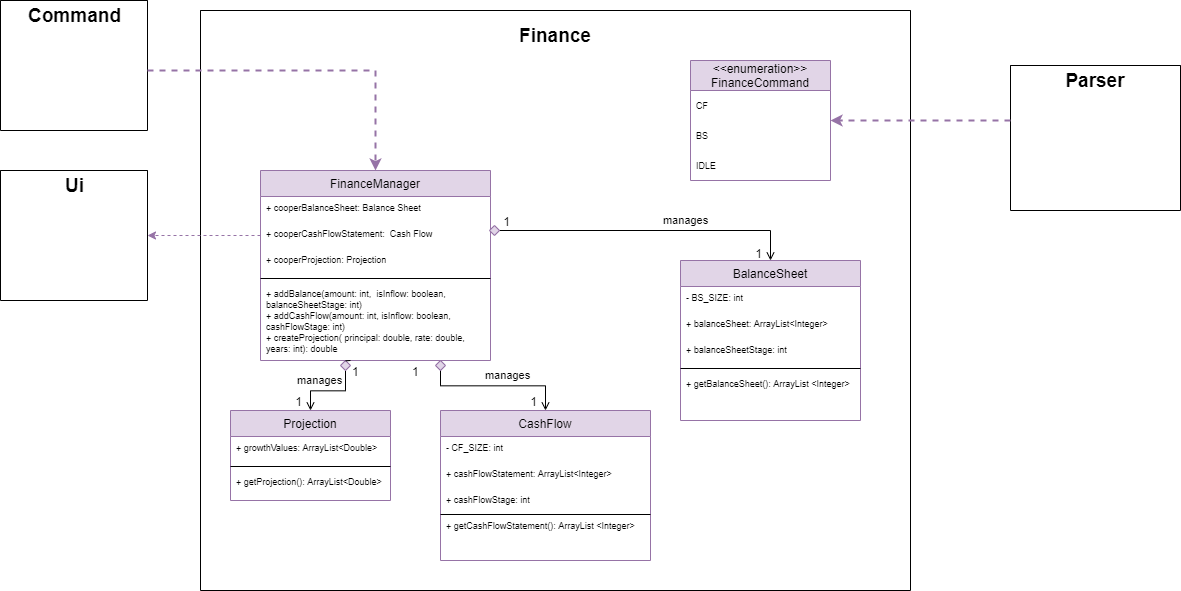

The diagram above was exported from draw.io. Its source (the exported page's mxGraphModel, read from the mxfile embedded in the PNG):
<mxGraphModel dx="1692" dy="1618" grid="1" gridSize="10" guides="1" tooltips="1" connect="1" arrows="1" fold="1" page="1" pageScale="1" pageWidth="827" pageHeight="1169" math="0" shadow="0">
  <root>
    <mxCell id="WIyWlLk6GJQsqaUBKTNV-0" />
    <mxCell id="WIyWlLk6GJQsqaUBKTNV-1" parent="WIyWlLk6GJQsqaUBKTNV-0" />
    <mxCell id="zkfFHV4jXpPFQw0GAbJ--0" value="FinanceManager" style="swimlane;fontStyle=0;align=center;verticalAlign=top;childLayout=stackLayout;horizontal=1;startSize=26;horizontalStack=0;resizeParent=1;resizeLast=0;collapsible=1;marginBottom=0;rounded=0;shadow=0;strokeWidth=1;fillColor=#e1d5e7;strokeColor=#9673a6;" parent="WIyWlLk6GJQsqaUBKTNV-1" vertex="1">
      <mxGeometry x="150" y="120" width="230" height="190" as="geometry">
        <mxRectangle x="230" y="140" width="160" height="26" as="alternateBounds" />
      </mxGeometry>
    </mxCell>
    <mxCell id="zkfFHV4jXpPFQw0GAbJ--1" value="+ cooperBalanceSheet: Balance Sheet" style="text;align=left;verticalAlign=top;spacingLeft=4;spacingRight=4;overflow=hidden;rotatable=0;points=[[0,0.5],[1,0.5]];portConstraint=eastwest;fontSize=9;" parent="zkfFHV4jXpPFQw0GAbJ--0" vertex="1">
      <mxGeometry y="26" width="230" height="26" as="geometry" />
    </mxCell>
    <mxCell id="zkfFHV4jXpPFQw0GAbJ--2" value="+ cooperCashFlowStatement:  Cash Flow" style="text;align=left;verticalAlign=top;spacingLeft=4;spacingRight=4;overflow=hidden;rotatable=0;points=[[0,0.5],[1,0.5]];portConstraint=eastwest;rounded=0;shadow=0;html=0;fontSize=9;" parent="zkfFHV4jXpPFQw0GAbJ--0" vertex="1">
      <mxGeometry y="52" width="230" height="26" as="geometry" />
    </mxCell>
    <mxCell id="zkfFHV4jXpPFQw0GAbJ--3" value="+ cooperProjection: Projection&#10;" style="text;align=left;verticalAlign=top;spacingLeft=4;spacingRight=4;overflow=hidden;rotatable=0;points=[[0,0.5],[1,0.5]];portConstraint=eastwest;rounded=0;shadow=0;html=0;fontSize=9;" parent="zkfFHV4jXpPFQw0GAbJ--0" vertex="1">
      <mxGeometry y="78" width="230" height="26" as="geometry" />
    </mxCell>
    <mxCell id="zkfFHV4jXpPFQw0GAbJ--4" value="" style="line;html=1;strokeWidth=1;align=left;verticalAlign=middle;spacingTop=-1;spacingLeft=3;spacingRight=3;rotatable=0;labelPosition=right;points=[];portConstraint=eastwest;" parent="zkfFHV4jXpPFQw0GAbJ--0" vertex="1">
      <mxGeometry y="104" width="230" height="8" as="geometry" />
    </mxCell>
    <mxCell id="zkfFHV4jXpPFQw0GAbJ--5" value="+ addBalance(amount: int,  isInflow: boolean,&#10;balanceSheetStage: int)&#10;+ addCashFlow(amount: int, isInflow: boolean,&#10;cashFlowStage: int)&#10;+ createProjection( principal: double, rate: double, &#10;years: int): double" style="text;align=left;verticalAlign=top;spacingLeft=4;spacingRight=4;overflow=hidden;rotatable=0;points=[[0,0.5],[1,0.5]];portConstraint=eastwest;fontSize=9;" parent="zkfFHV4jXpPFQw0GAbJ--0" vertex="1">
      <mxGeometry y="112" width="230" height="78" as="geometry" />
    </mxCell>
    <mxCell id="zkfFHV4jXpPFQw0GAbJ--6" value="Projection" style="swimlane;fontStyle=0;align=center;verticalAlign=top;childLayout=stackLayout;horizontal=1;startSize=26;horizontalStack=0;resizeParent=1;resizeLast=0;collapsible=1;marginBottom=0;rounded=0;shadow=0;strokeWidth=1;fillColor=#e1d5e7;strokeColor=#9673a6;" parent="WIyWlLk6GJQsqaUBKTNV-1" vertex="1">
      <mxGeometry x="120" y="360" width="160" height="90" as="geometry">
        <mxRectangle x="130" y="380" width="160" height="26" as="alternateBounds" />
      </mxGeometry>
    </mxCell>
    <mxCell id="zkfFHV4jXpPFQw0GAbJ--7" value="+ growthValues: ArrayList&lt;Double&gt;" style="text;align=left;verticalAlign=top;spacingLeft=4;spacingRight=4;overflow=hidden;rotatable=0;points=[[0,0.5],[1,0.5]];portConstraint=eastwest;fontSize=9;" parent="zkfFHV4jXpPFQw0GAbJ--6" vertex="1">
      <mxGeometry y="26" width="160" height="26" as="geometry" />
    </mxCell>
    <mxCell id="zkfFHV4jXpPFQw0GAbJ--9" value="" style="line;html=1;strokeWidth=1;align=left;verticalAlign=middle;spacingTop=-1;spacingLeft=3;spacingRight=3;rotatable=0;labelPosition=right;points=[];portConstraint=eastwest;" parent="zkfFHV4jXpPFQw0GAbJ--6" vertex="1">
      <mxGeometry y="52" width="160" height="8" as="geometry" />
    </mxCell>
    <mxCell id="zkfFHV4jXpPFQw0GAbJ--10" value="+ getProjection(): ArrayList&lt;Double&gt;" style="text;align=left;verticalAlign=top;spacingLeft=4;spacingRight=4;overflow=hidden;rotatable=0;points=[[0,0.5],[1,0.5]];portConstraint=eastwest;fontStyle=0;fontSize=9;" parent="zkfFHV4jXpPFQw0GAbJ--6" vertex="1">
      <mxGeometry y="60" width="160" height="26" as="geometry" />
    </mxCell>
    <mxCell id="zkfFHV4jXpPFQw0GAbJ--13" value="CashFlow" style="swimlane;fontStyle=0;align=center;verticalAlign=top;childLayout=stackLayout;horizontal=1;startSize=26;horizontalStack=0;resizeParent=1;resizeLast=0;collapsible=1;marginBottom=0;rounded=0;shadow=0;strokeWidth=1;fillColor=#e1d5e7;strokeColor=#9673a6;" parent="WIyWlLk6GJQsqaUBKTNV-1" vertex="1">
      <mxGeometry x="330" y="360" width="210" height="150" as="geometry">
        <mxRectangle x="340" y="380" width="170" height="26" as="alternateBounds" />
      </mxGeometry>
    </mxCell>
    <mxCell id="zkfFHV4jXpPFQw0GAbJ--14" value="- CF_SIZE: int" style="text;align=left;verticalAlign=top;spacingLeft=4;spacingRight=4;overflow=hidden;rotatable=0;points=[[0,0.5],[1,0.5]];portConstraint=eastwest;fontSize=9;" parent="zkfFHV4jXpPFQw0GAbJ--13" vertex="1">
      <mxGeometry y="26" width="210" height="26" as="geometry" />
    </mxCell>
    <mxCell id="Xv2R1rl_ql0hDww7SdaP-13" value="+ cashFlowStatement: ArrayList&lt;Integer&gt;" style="text;align=left;verticalAlign=top;spacingLeft=4;spacingRight=4;overflow=hidden;rotatable=0;points=[[0,0.5],[1,0.5]];portConstraint=eastwest;rounded=0;shadow=0;html=0;fontSize=9;" vertex="1" parent="zkfFHV4jXpPFQw0GAbJ--13">
      <mxGeometry y="52" width="210" height="26" as="geometry" />
    </mxCell>
    <mxCell id="Xv2R1rl_ql0hDww7SdaP-14" value="+ cashFlowStage: int" style="text;align=left;verticalAlign=top;spacingLeft=4;spacingRight=4;overflow=hidden;rotatable=0;points=[[0,0.5],[1,0.5]];portConstraint=eastwest;rounded=0;shadow=0;html=0;fontSize=9;" vertex="1" parent="zkfFHV4jXpPFQw0GAbJ--13">
      <mxGeometry y="78" width="210" height="26" as="geometry" />
    </mxCell>
    <mxCell id="Xv2R1rl_ql0hDww7SdaP-16" value="+ getCashFlowStatement(): ArrayList &lt;Integer&gt;" style="text;align=left;verticalAlign=top;spacingLeft=4;spacingRight=4;overflow=hidden;rotatable=0;points=[[0,0.5],[1,0.5]];portConstraint=eastwest;fontSize=9;" vertex="1" parent="zkfFHV4jXpPFQw0GAbJ--13">
      <mxGeometry y="104" width="210" height="26" as="geometry" />
    </mxCell>
    <mxCell id="Xv2R1rl_ql0hDww7SdaP-10" value="" style="endArrow=open;shadow=0;strokeWidth=1;rounded=0;endFill=1;edgeStyle=elbowEdgeStyle;elbow=vertical;startArrow=none;entryX=0.5;entryY=0;entryDx=0;entryDy=0;" edge="1" parent="zkfFHV4jXpPFQw0GAbJ--13" target="zkfFHV4jXpPFQw0GAbJ--13">
      <mxGeometry x="0.5" y="41" relative="1" as="geometry">
        <mxPoint y="-50" as="sourcePoint" />
        <mxPoint x="72" as="targetPoint" />
        <mxPoint x="-40" y="32" as="offset" />
      </mxGeometry>
    </mxCell>
    <mxCell id="Xv2R1rl_ql0hDww7SdaP-11" value="1" style="resizable=0;align=right;verticalAlign=bottom;labelBackgroundColor=none;fontSize=12;" connectable="0" vertex="1" parent="Xv2R1rl_ql0hDww7SdaP-10">
      <mxGeometry x="1" relative="1" as="geometry">
        <mxPoint x="-7" as="offset" />
      </mxGeometry>
    </mxCell>
    <mxCell id="Xv2R1rl_ql0hDww7SdaP-12" value="manages" style="text;html=1;resizable=0;points=[];;align=center;verticalAlign=middle;labelBackgroundColor=none;rounded=0;shadow=0;strokeWidth=1;fontSize=11;" vertex="1" connectable="0" parent="Xv2R1rl_ql0hDww7SdaP-10">
      <mxGeometry x="0.5" y="49" relative="1" as="geometry">
        <mxPoint x="-25" y="38" as="offset" />
      </mxGeometry>
    </mxCell>
    <mxCell id="zkfFHV4jXpPFQw0GAbJ--17" value="BalanceSheet" style="swimlane;fontStyle=0;align=center;verticalAlign=top;childLayout=stackLayout;horizontal=1;startSize=26;horizontalStack=0;resizeParent=1;resizeLast=0;collapsible=1;marginBottom=0;rounded=0;shadow=0;strokeWidth=1;fillColor=#e1d5e7;strokeColor=#9673a6;" parent="WIyWlLk6GJQsqaUBKTNV-1" vertex="1">
      <mxGeometry x="570" y="210" width="180" height="160" as="geometry">
        <mxRectangle x="550" y="140" width="160" height="26" as="alternateBounds" />
      </mxGeometry>
    </mxCell>
    <mxCell id="zkfFHV4jXpPFQw0GAbJ--18" value="- BS_SIZE: int" style="text;align=left;verticalAlign=top;spacingLeft=4;spacingRight=4;overflow=hidden;rotatable=0;points=[[0,0.5],[1,0.5]];portConstraint=eastwest;fontSize=9;" parent="zkfFHV4jXpPFQw0GAbJ--17" vertex="1">
      <mxGeometry y="26" width="180" height="26" as="geometry" />
    </mxCell>
    <mxCell id="zkfFHV4jXpPFQw0GAbJ--19" value="+ balanceSheet: ArrayList&lt;Integer&gt;" style="text;align=left;verticalAlign=top;spacingLeft=4;spacingRight=4;overflow=hidden;rotatable=0;points=[[0,0.5],[1,0.5]];portConstraint=eastwest;rounded=0;shadow=0;html=0;fontSize=9;" parent="zkfFHV4jXpPFQw0GAbJ--17" vertex="1">
      <mxGeometry y="52" width="180" height="26" as="geometry" />
    </mxCell>
    <mxCell id="zkfFHV4jXpPFQw0GAbJ--20" value="+ balanceSheetStage: int" style="text;align=left;verticalAlign=top;spacingLeft=4;spacingRight=4;overflow=hidden;rotatable=0;points=[[0,0.5],[1,0.5]];portConstraint=eastwest;rounded=0;shadow=0;html=0;fontSize=9;" parent="zkfFHV4jXpPFQw0GAbJ--17" vertex="1">
      <mxGeometry y="78" width="180" height="26" as="geometry" />
    </mxCell>
    <mxCell id="zkfFHV4jXpPFQw0GAbJ--23" value="" style="line;html=1;strokeWidth=1;align=left;verticalAlign=middle;spacingTop=-1;spacingLeft=3;spacingRight=3;rotatable=0;labelPosition=right;points=[];portConstraint=eastwest;" parent="zkfFHV4jXpPFQw0GAbJ--17" vertex="1">
      <mxGeometry y="104" width="180" height="8" as="geometry" />
    </mxCell>
    <mxCell id="zkfFHV4jXpPFQw0GAbJ--24" value="+ getBalanceSheet(): ArrayList &lt;Integer&gt;" style="text;align=left;verticalAlign=top;spacingLeft=4;spacingRight=4;overflow=hidden;rotatable=0;points=[[0,0.5],[1,0.5]];portConstraint=eastwest;fontSize=9;" parent="zkfFHV4jXpPFQw0GAbJ--17" vertex="1">
      <mxGeometry y="112" width="180" height="26" as="geometry" />
    </mxCell>
    <mxCell id="zkfFHV4jXpPFQw0GAbJ--26" value="" style="endArrow=open;shadow=0;strokeWidth=1;rounded=0;endFill=1;edgeStyle=elbowEdgeStyle;elbow=vertical;startArrow=none;" parent="WIyWlLk6GJQsqaUBKTNV-1" target="zkfFHV4jXpPFQw0GAbJ--17" edge="1">
      <mxGeometry x="0.5" y="41" relative="1" as="geometry">
        <mxPoint x="380" y="180" as="sourcePoint" />
        <mxPoint x="540" y="192" as="targetPoint" />
        <mxPoint x="-40" y="32" as="offset" />
        <Array as="points">
          <mxPoint x="430" y="180" />
        </Array>
      </mxGeometry>
    </mxCell>
    <mxCell id="zkfFHV4jXpPFQw0GAbJ--28" value="1" style="resizable=0;align=right;verticalAlign=bottom;labelBackgroundColor=none;fontSize=12;" parent="zkfFHV4jXpPFQw0GAbJ--26" connectable="0" vertex="1">
      <mxGeometry x="1" relative="1" as="geometry">
        <mxPoint x="-7" y="2" as="offset" />
      </mxGeometry>
    </mxCell>
    <mxCell id="zkfFHV4jXpPFQw0GAbJ--29" value="manages" style="text;html=1;resizable=0;points=[];;align=center;verticalAlign=middle;labelBackgroundColor=none;rounded=0;shadow=0;strokeWidth=1;fontSize=11;" parent="zkfFHV4jXpPFQw0GAbJ--26" vertex="1" connectable="0">
      <mxGeometry x="0.5" y="49" relative="1" as="geometry">
        <mxPoint x="-38" y="39" as="offset" />
      </mxGeometry>
    </mxCell>
    <mxCell id="Xv2R1rl_ql0hDww7SdaP-2" value="" style="endArrow=none;shadow=0;strokeWidth=1;rounded=0;endFill=1;edgeStyle=elbowEdgeStyle;elbow=vertical;" edge="1" parent="WIyWlLk6GJQsqaUBKTNV-1" source="zkfFHV4jXpPFQw0GAbJ--0" target="Xv2R1rl_ql0hDww7SdaP-1">
      <mxGeometry x="0.5" y="41" relative="1" as="geometry">
        <mxPoint x="380" y="215" as="sourcePoint" />
        <mxPoint x="508" y="215" as="targetPoint" />
        <mxPoint x="-40" y="32" as="offset" />
      </mxGeometry>
    </mxCell>
    <mxCell id="Xv2R1rl_ql0hDww7SdaP-3" value="1" style="resizable=0;align=left;verticalAlign=bottom;labelBackgroundColor=none;fontSize=12;" connectable="0" vertex="1" parent="Xv2R1rl_ql0hDww7SdaP-2">
      <mxGeometry x="-1" relative="1" as="geometry">
        <mxPoint x="12" as="offset" />
      </mxGeometry>
    </mxCell>
    <mxCell id="Xv2R1rl_ql0hDww7SdaP-1" value="" style="rhombus;whiteSpace=wrap;html=1;fontSize=9;fillColor=#e1d5e7;strokeColor=#9673a6;" vertex="1" parent="WIyWlLk6GJQsqaUBKTNV-1">
      <mxGeometry x="379" y="175" width="10" height="10" as="geometry" />
    </mxCell>
    <mxCell id="Xv2R1rl_ql0hDww7SdaP-15" value="" style="endArrow=none;html=1;rounded=0;fontSize=9;" edge="1" parent="WIyWlLk6GJQsqaUBKTNV-1">
      <mxGeometry width="50" height="50" relative="1" as="geometry">
        <mxPoint x="330" y="464" as="sourcePoint" />
        <mxPoint x="540" y="464" as="targetPoint" />
        <Array as="points" />
      </mxGeometry>
    </mxCell>
    <mxCell id="Xv2R1rl_ql0hDww7SdaP-17" value="1" style="resizable=0;align=left;verticalAlign=bottom;labelBackgroundColor=none;fontSize=12;" connectable="0" vertex="1" parent="WIyWlLk6GJQsqaUBKTNV-1">
      <mxGeometry x="300" y="330" as="geometry" />
    </mxCell>
    <mxCell id="Xv2R1rl_ql0hDww7SdaP-18" value="" style="endArrow=open;shadow=0;strokeWidth=1;rounded=0;endFill=1;edgeStyle=elbowEdgeStyle;elbow=vertical;startArrow=none;entryX=0.5;entryY=0;entryDx=0;entryDy=0;" edge="1" parent="WIyWlLk6GJQsqaUBKTNV-1" source="Xv2R1rl_ql0hDww7SdaP-23" target="zkfFHV4jXpPFQw0GAbJ--6">
      <mxGeometry x="0.5" y="41" relative="1" as="geometry">
        <mxPoint x="240" y="310" as="sourcePoint" />
        <mxPoint x="312" y="360" as="targetPoint" />
        <mxPoint x="-40" y="32" as="offset" />
      </mxGeometry>
    </mxCell>
    <mxCell id="Xv2R1rl_ql0hDww7SdaP-19" value="1" style="resizable=0;align=right;verticalAlign=bottom;labelBackgroundColor=none;fontSize=12;" connectable="0" vertex="1" parent="Xv2R1rl_ql0hDww7SdaP-18">
      <mxGeometry x="1" relative="1" as="geometry">
        <mxPoint x="-7" as="offset" />
      </mxGeometry>
    </mxCell>
    <mxCell id="Xv2R1rl_ql0hDww7SdaP-20" value="manages" style="text;html=1;resizable=0;points=[];;align=center;verticalAlign=middle;labelBackgroundColor=none;rounded=0;shadow=0;strokeWidth=1;fontSize=11;" vertex="1" connectable="0" parent="Xv2R1rl_ql0hDww7SdaP-18">
      <mxGeometry x="0.5" y="49" relative="1" as="geometry">
        <mxPoint x="-40" y="-12" as="offset" />
      </mxGeometry>
    </mxCell>
    <mxCell id="Xv2R1rl_ql0hDww7SdaP-21" value="1" style="resizable=0;align=left;verticalAlign=bottom;labelBackgroundColor=none;fontSize=12;" connectable="0" vertex="1" parent="WIyWlLk6GJQsqaUBKTNV-1">
      <mxGeometry x="240" y="330" as="geometry" />
    </mxCell>
    <mxCell id="Xv2R1rl_ql0hDww7SdaP-22" value="" style="rhombus;whiteSpace=wrap;html=1;fontSize=9;fillColor=#e1d5e7;strokeColor=#9673a6;" vertex="1" parent="WIyWlLk6GJQsqaUBKTNV-1">
      <mxGeometry x="325" y="310" width="10" height="10" as="geometry" />
    </mxCell>
    <mxCell id="Xv2R1rl_ql0hDww7SdaP-23" value="" style="rhombus;whiteSpace=wrap;html=1;fontSize=9;fillColor=#e1d5e7;strokeColor=#9673a6;" vertex="1" parent="WIyWlLk6GJQsqaUBKTNV-1">
      <mxGeometry x="230" y="310" width="10" height="10" as="geometry" />
    </mxCell>
    <mxCell id="Xv2R1rl_ql0hDww7SdaP-24" value="" style="endArrow=none;shadow=0;strokeWidth=1;rounded=0;endFill=1;edgeStyle=elbowEdgeStyle;elbow=vertical;startArrow=none;entryX=0.5;entryY=0;entryDx=0;entryDy=0;" edge="1" parent="WIyWlLk6GJQsqaUBKTNV-1" target="Xv2R1rl_ql0hDww7SdaP-23">
      <mxGeometry x="0.5" y="41" relative="1" as="geometry">
        <mxPoint x="240" y="310" as="sourcePoint" />
        <mxPoint x="200" y="360" as="targetPoint" />
        <mxPoint x="-40" y="32" as="offset" />
      </mxGeometry>
    </mxCell>
    <mxCell id="Xv2R1rl_ql0hDww7SdaP-30" value="&lt;&lt;enumeration&gt;&gt;&#10;FinanceCommand" style="swimlane;fontStyle=0;childLayout=stackLayout;horizontal=1;startSize=30;horizontalStack=0;resizeParent=1;resizeParentMax=0;resizeLast=0;collapsible=1;marginBottom=0;fontSize=12;fillColor=#e1d5e7;strokeColor=#9673a6;" vertex="1" parent="WIyWlLk6GJQsqaUBKTNV-1">
      <mxGeometry x="580" y="10" width="140" height="120" as="geometry" />
    </mxCell>
    <mxCell id="Xv2R1rl_ql0hDww7SdaP-32" value="CF" style="text;strokeColor=none;fillColor=none;align=left;verticalAlign=middle;spacingLeft=4;spacingRight=4;overflow=hidden;points=[[0,0.5],[1,0.5]];portConstraint=eastwest;rotatable=0;fontSize=9;" vertex="1" parent="Xv2R1rl_ql0hDww7SdaP-30">
      <mxGeometry y="30" width="140" height="30" as="geometry" />
    </mxCell>
    <mxCell id="Xv2R1rl_ql0hDww7SdaP-33" value="BS" style="text;strokeColor=none;fillColor=none;align=left;verticalAlign=middle;spacingLeft=4;spacingRight=4;overflow=hidden;points=[[0,0.5],[1,0.5]];portConstraint=eastwest;rotatable=0;fontSize=9;" vertex="1" parent="Xv2R1rl_ql0hDww7SdaP-30">
      <mxGeometry y="60" width="140" height="30" as="geometry" />
    </mxCell>
    <mxCell id="Xv2R1rl_ql0hDww7SdaP-34" value="IDLE" style="text;strokeColor=none;fillColor=none;align=left;verticalAlign=middle;spacingLeft=4;spacingRight=4;overflow=hidden;points=[[0,0.5],[1,0.5]];portConstraint=eastwest;rotatable=0;fontSize=9;" vertex="1" parent="Xv2R1rl_ql0hDww7SdaP-30">
      <mxGeometry y="90" width="140" height="30" as="geometry" />
    </mxCell>
    <mxCell id="Xv2R1rl_ql0hDww7SdaP-35" value="" style="swimlane;startSize=0;fontSize=9;" vertex="1" parent="WIyWlLk6GJQsqaUBKTNV-1">
      <mxGeometry x="900" y="15" width="170" height="145" as="geometry" />
    </mxCell>
    <mxCell id="Xv2R1rl_ql0hDww7SdaP-37" value="&lt;font size=&quot;1&quot;&gt;&lt;b style=&quot;font-size: 19px&quot;&gt;Parser&lt;/b&gt;&lt;/font&gt;" style="text;html=1;strokeColor=none;fillColor=none;align=center;verticalAlign=middle;whiteSpace=wrap;rounded=0;fontSize=9;" vertex="1" parent="Xv2R1rl_ql0hDww7SdaP-35">
      <mxGeometry x="55" width="60" height="30" as="geometry" />
    </mxCell>
    <mxCell id="Xv2R1rl_ql0hDww7SdaP-36" value="" style="swimlane;startSize=0;fontSize=9;" vertex="1" parent="WIyWlLk6GJQsqaUBKTNV-1">
      <mxGeometry x="90" y="-40" width="710" height="580" as="geometry" />
    </mxCell>
    <mxCell id="Xv2R1rl_ql0hDww7SdaP-44" value="&lt;b&gt;&lt;font style=&quot;font-size: 19px&quot;&gt;Finance&lt;/font&gt;&lt;/b&gt;" style="text;html=1;strokeColor=none;fillColor=none;align=center;verticalAlign=middle;whiteSpace=wrap;rounded=0;fontSize=14;" vertex="1" parent="Xv2R1rl_ql0hDww7SdaP-36">
      <mxGeometry x="325" y="10" width="60" height="30" as="geometry" />
    </mxCell>
    <mxCell id="Xv2R1rl_ql0hDww7SdaP-43" value="" style="endArrow=classic;html=1;rounded=0;fontSize=14;elbow=vertical;dashed=1;fillColor=#e1d5e7;strokeColor=#9673a6;" edge="1" parent="Xv2R1rl_ql0hDww7SdaP-36" target="Xv2R1rl_ql0hDww7SdaP-45">
      <mxGeometry width="50" height="50" relative="1" as="geometry">
        <mxPoint x="60" y="225" as="sourcePoint" />
        <mxPoint x="-60" y="225" as="targetPoint" />
      </mxGeometry>
    </mxCell>
    <mxCell id="Xv2R1rl_ql0hDww7SdaP-38" value="" style="endArrow=classic;dashed=1;html=1;rounded=0;fontSize=14;startArrow=none;endFill=1;fillColor=#e1d5e7;strokeColor=#9673a6;strokeWidth=2;" edge="1" parent="WIyWlLk6GJQsqaUBKTNV-1">
      <mxGeometry width="50" height="50" relative="1" as="geometry">
        <mxPoint x="900" y="70" as="sourcePoint" />
        <mxPoint x="720" y="70" as="targetPoint" />
      </mxGeometry>
    </mxCell>
    <mxCell id="Xv2R1rl_ql0hDww7SdaP-45" value="" style="swimlane;startSize=0;fontSize=19;" vertex="1" parent="WIyWlLk6GJQsqaUBKTNV-1">
      <mxGeometry x="-110" y="120" width="147" height="130" as="geometry" />
    </mxCell>
    <mxCell id="Xv2R1rl_ql0hDww7SdaP-46" value="&lt;b&gt;Ui&lt;/b&gt;" style="text;html=1;align=center;verticalAlign=middle;resizable=0;points=[];autosize=1;strokeColor=none;fillColor=none;fontSize=19;" vertex="1" parent="Xv2R1rl_ql0hDww7SdaP-45">
      <mxGeometry x="58.5" width="30" height="30" as="geometry" />
    </mxCell>
    <mxCell id="Xv2R1rl_ql0hDww7SdaP-47" value="" style="swimlane;startSize=0;fontSize=19;" vertex="1" parent="WIyWlLk6GJQsqaUBKTNV-1">
      <mxGeometry x="-110" y="-50" width="147" height="130" as="geometry" />
    </mxCell>
    <mxCell id="Xv2R1rl_ql0hDww7SdaP-48" value="&lt;b&gt;Command&lt;/b&gt;" style="text;html=1;align=center;verticalAlign=middle;resizable=0;points=[];autosize=1;strokeColor=none;fillColor=none;fontSize=19;" vertex="1" parent="Xv2R1rl_ql0hDww7SdaP-47">
      <mxGeometry x="18.5" width="110" height="30" as="geometry" />
    </mxCell>
    <mxCell id="Xv2R1rl_ql0hDww7SdaP-49" value="" style="endArrow=classic;html=1;rounded=0;dashed=1;fontSize=19;strokeWidth=2;elbow=vertical;entryX=0.5;entryY=0;entryDx=0;entryDy=0;fillColor=#e1d5e7;strokeColor=#9673a6;" edge="1" parent="WIyWlLk6GJQsqaUBKTNV-1" target="zkfFHV4jXpPFQw0GAbJ--0">
      <mxGeometry width="50" height="50" relative="1" as="geometry">
        <mxPoint x="37" y="20" as="sourcePoint" />
        <mxPoint x="87" y="-30" as="targetPoint" />
        <Array as="points">
          <mxPoint x="265" y="20" />
        </Array>
      </mxGeometry>
    </mxCell>
  </root>
</mxGraphModel>